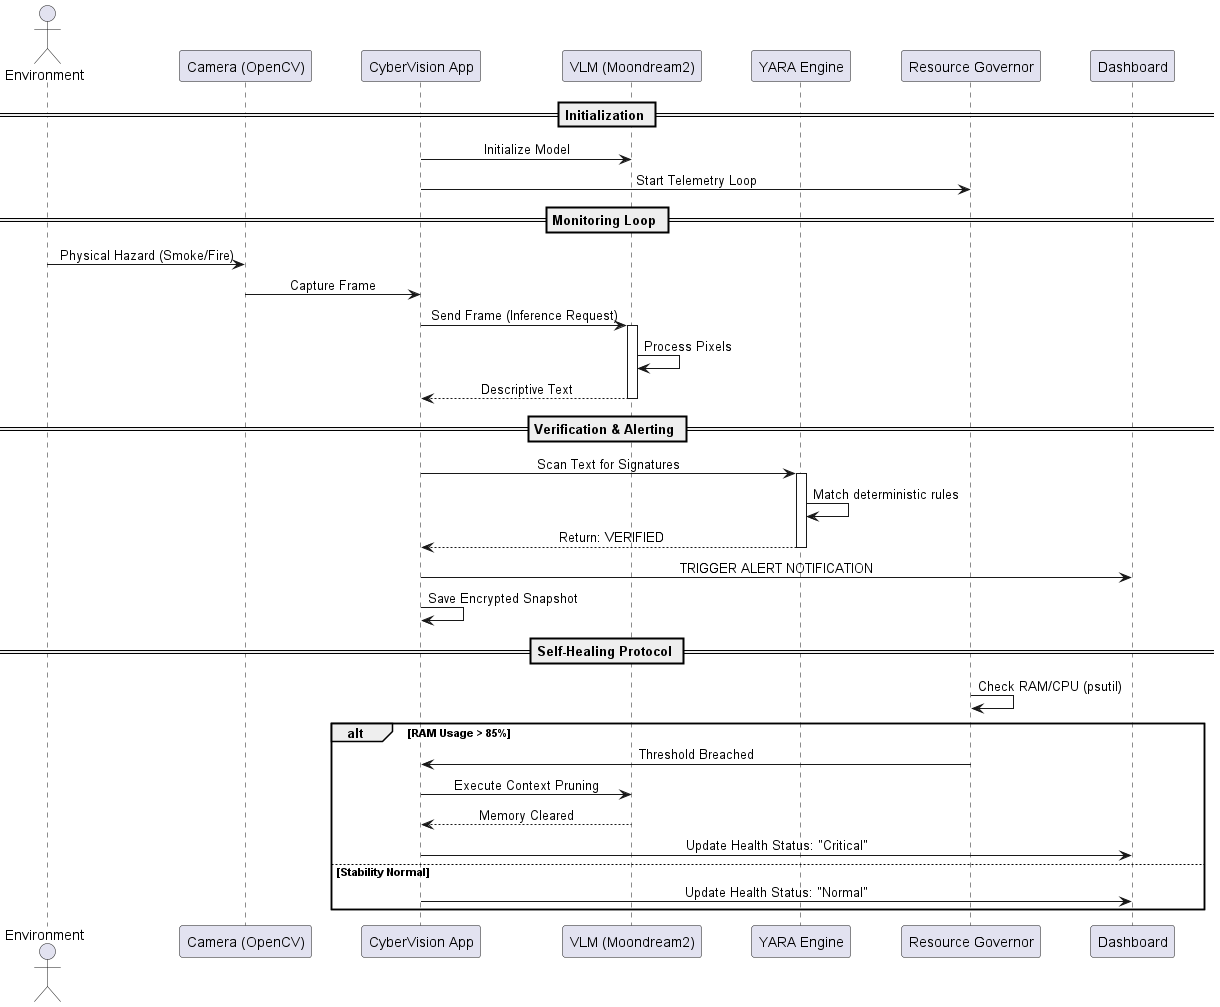

The diagram above was rendered by PlantUML. Its source (embedded in the PNG):
@startuml
skinparam sequenceMessageAlign center
skinparam shadowing false
skinparam ParticipantPadding 20

actor "Environment" as Env
participant "Camera (OpenCV)" as Cam
participant "CyberVision App" as App
participant "VLM (Moondream2)" as AI
participant "YARA Engine" as Yara
participant "Resource Governor" as Gov
participant "Dashboard" as Dash

== Initialization ==
App -> AI : Initialize Model 
App -> Gov : Start Telemetry Loop

== Monitoring Loop ==
Env -> Cam : Physical Hazard (Smoke/Fire)
Cam -> App : Capture Frame
App -> AI : Send Frame (Inference Request)
activate AI
AI -> AI : Process Pixels 
AI --> App : Descriptive Text 
deactivate AI

== Verification & Alerting ==
App -> Yara : Scan Text for Signatures
activate Yara
Yara -> Yara : Match deterministic rules
Yara --> App : Return: VERIFIED
deactivate Yara

App -> Dash : TRIGGER ALERT NOTIFICATION
App -> App : Save Encrypted Snapshot

== Self-Healing Protocol ==
Gov -> Gov : Check RAM/CPU (psutil)
alt RAM Usage > 85%
    Gov -> App : Threshold Breached
    App -> AI : Execute Context Pruning
    AI --> App : Memory Cleared
    App -> Dash : Update Health Status: "Critical"
else Stability Normal
    App -> Dash : Update Health Status: "Normal"
end

@enduml